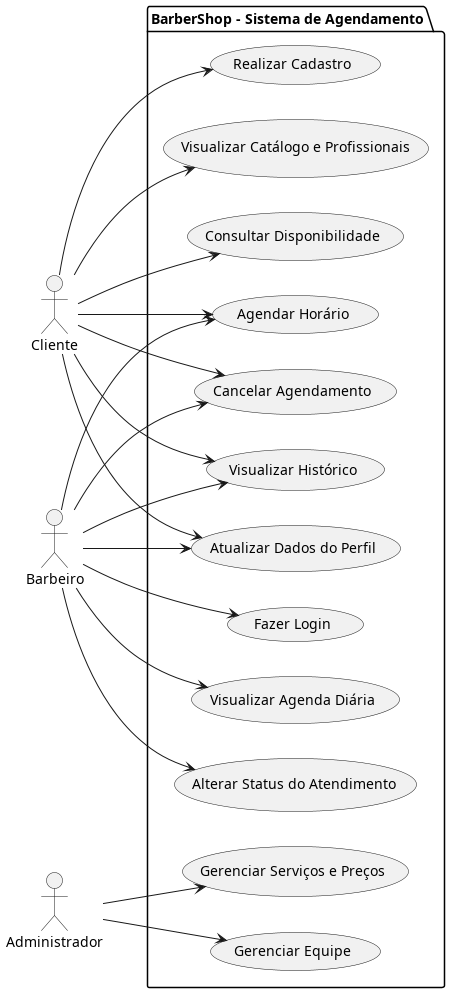

The diagram above was rendered by PlantUML. Its source (embedded in the PNG):
@startuml
left to right direction

actor Cliente
actor Barbeiro
actor Administrador

package "BarberShop - Sistema de Agendamento" {
    usecase (Realizar Cadastro) as UC1
    usecase (Fazer Login) as UC2
    usecase (Visualizar Catálogo e Profissionais) as UC3
    usecase (Consultar Disponibilidade) as UC4
    usecase (Agendar Horário) as UC5
    usecase (Cancelar Agendamento) as UC6
    usecase (Visualizar Histórico) as UC7
    usecase (Atualizar Dados do Perfil) as UC8
    usecase (Visualizar Agenda Diária) as UC9
    usecase (Alterar Status do Atendimento) as UC10
    usecase (Gerenciar Serviços e Preços) as UC11
    usecase (Gerenciar Equipe) as UC12
}

Cliente --> UC1
Cliente --> UC3
Cliente --> UC4
Cliente --> UC5
Cliente --> UC6
Cliente --> UC7
Cliente --> UC8

Barbeiro --> UC2
Barbeiro --> UC5
Barbeiro --> UC6
Barbeiro --> UC7
Barbeiro --> UC8
Barbeiro --> UC9
Barbeiro --> UC10

Administrador --> UC11
Administrador --> UC12

@enduml